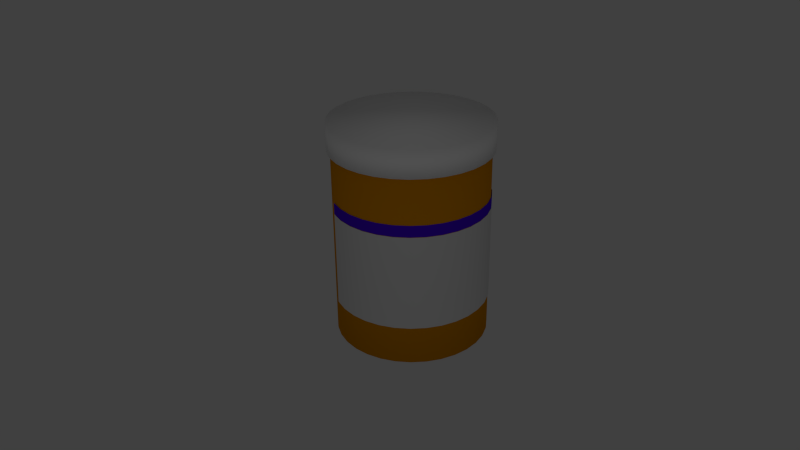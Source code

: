 # Source: painkiller.blend  (saved by Blender 2.65.0; exported with 4.5.12 LTS)
import bpy
from mathutils import Matrix  # noqa: F401  (used for matrix-valued properties, if any)

bpy.ops.wm.read_factory_settings(use_empty=True)
scene = bpy.context.scene
scene.name = 'Scene'

# ---- collections
col_collection_1 = bpy.data.collections.new('Collection 1'); scene.collection.children.link(col_collection_1)

# ---- materials (node trees are filled in below, after node groups)
mat_azulpk = bpy.data.materials.new('azulpk')
mat_azulpk.alpha_threshold = 0.0
mat_azulpk.use_transparent_shadow = False
mat_azulpk.diffuse_color = (0.07652, 0.0, 0.8, 1.0)
mat_azulpk.roughness = 0.5
mat_azulpk.line_color = (0.0, 0.0, 0.0, 1.0)
mat_brancopk2 = bpy.data.materials.new('brancopk2')
mat_brancopk2.alpha_threshold = 0.0
mat_brancopk2.use_transparent_shadow = False
mat_brancopk2.roughness = 0.5
mat_brancopk2.line_color = (0.0, 0.0, 0.0, 1.0)
mat_bracnpk = bpy.data.materials.new('bracnpk')
mat_bracnpk.alpha_threshold = 0.0
mat_bracnpk.use_transparent_shadow = False
mat_bracnpk.diffuse_color = (1.0, 1.0, 1.0, 1.0)
mat_bracnpk.roughness = 0.5
mat_bracnpk.line_color = (0.0, 0.0, 0.0, 1.0)
mat_orangepok = bpy.data.materials.new('orangepok')
mat_orangepok.alpha_threshold = 0.0
mat_orangepok.use_transparent_shadow = False
mat_orangepok.diffuse_color = (0.8, 0.3016, 0.0, 1.0)
mat_orangepok.roughness = 0.5
mat_orangepok.specular_intensity = 1.0
mat_orangepok.line_color = (0.0, 0.0, 0.0, 0.4554)

# ---- material node trees

# ---- world
world_world = bpy.data.worlds.new('World'); scene.world = world_world
world_world.color = (0.05088, 0.05088, 0.05088)
world_world.use_sun_shadow = False
world_world.sun_shadow_jitter_overblur = 0.0
world_world.cycles.sampling_method = 'MANUAL'
world_world.cycles.sample_map_resolution = 256
world_world.light_settings.ao_factor = 0.2679

# ---- cameras
cam_camera = bpy.data.cameras.new('Camera')
cam_camera.clip_end = 100.0
cam_camera.lens = 35.0
cam_camera.sensor_width = 32.0
cam_camera.sensor_height = 18.0
cam_camera.ortho_scale = 7.314
cam_camera.dof.focus_distance = 0.0
cam_camera.dof.aperture_fstop = 128.0

# ---- lights
light_lamp = bpy.data.lights.new('Lamp', 'POINT')
light_lamp.transmission_factor = 0.0
light_lamp.cutoff_distance = 30.0
light_lamp.energy = 100.0
light_lamp.shadow_buffer_clip_start = 1.001
light_lamp.shadow_soft_size = 0.1
light_lamp.shadow_maximum_resolution = 0.006
light_lamp.use_absolute_resolution = True
light_lamp.cycles.use_multiple_importance_sampling = False

# ---- meshes
me_cylinder_003 = bpy.data.meshes.new('Cylinder.003')
me_cylinder_003.from_pydata([(-2.487, 1.452, -2.736), (-2.487, 1.452, -1.488), (-2.29, 1.433, -2.736), (-2.29, 1.433, -1.488), (-2.1, 1.375, -2.736), (-2.1, 1.375, -1.488), (-1.924, 1.281, -2.736), (-1.924, 1.281, -1.488), (-1.771, 1.155, -2.736), (-1.771, 1.155, -1.488), (-1.645, 1.002, -2.736), (-1.645, 1.002, -1.488), (-1.551, 0.8268, -2.736), (-1.551, 0.8268, -1.488), (-1.494, 0.6367, -2.736), (-1.494, 0.6367, -1.488), (-1.474, 0.4391, -2.736), (-1.474, 0.4391, -1.488), (-1.494, 0.2415, -2.736), (-1.494, 0.2415, -1.488), (-1.551, 0.05147, -2.736), (-1.551, 0.05147, -1.488), (-1.645, -0.1237, -2.736), (-1.645, -0.1237, -1.488), (-1.771, -0.2772, -2.736), (-1.771, -0.2772, -1.488), (-1.924, -0.4031, -2.736), (-1.924, -0.4031, -1.488), (-2.1, -0.4968, -2.736), (-2.1, -0.4968, -1.488), (-2.29, -0.5544, -2.736), (-2.29, -0.5544, -1.488), (-2.487, -0.5739, -2.736), (-2.487, -0.5739, -1.488), (-2.685, -0.5544, -2.736), (-2.685, -0.5544, -1.488), (-2.875, -0.4967, -2.736), (-2.875, -0.4967, -1.488), (-2.875, 1.375, -2.736), (-2.875, 1.375, -1.488), (-2.685, 1.433, -2.736), (-2.685, 1.433, -1.488)], [], [(0, 1, 3, 2), (2, 3, 5, 4), (4, 5, 7, 6), (6, 7, 9, 8), (8, 9, 11, 10), (10, 11, 13, 12), (12, 13, 15, 14), (14, 15, 17, 16), (16, 17, 19, 18), (18, 19, 21, 20), (20, 21, 23, 22), (22, 23, 25, 24), (24, 25, 27, 26), (26, 27, 29, 28), (28, 29, 31, 30), (30, 31, 33, 32), (32, 33, 35, 34), (34, 35, 37, 36), (40, 41, 1, 0), (38, 39, 41, 40)])
me_cylinder_003.polygons.foreach_set('use_smooth', [True] * 20)
me_cylinder_003.materials.append(mat_azulpk)
me_cylinder_003.use_remesh_preserve_volume = False
me_cylinder_003.use_remesh_preserve_attributes = False
me_cylinder_003.use_mirror_vertex_groups = False
me_cylinder_003.update()
me_cylinder_002 = bpy.data.meshes.new('Cylinder.002')
me_cylinder_002.from_pydata([(-2.487, 1.452, -2.736), (-2.487, 1.452, -1.488), (-2.29, 1.433, -2.736), (-2.29, 1.433, -1.488), (-2.1, 1.375, -2.736), (-2.1, 1.375, -1.488), (-1.924, 1.281, -2.736), (-1.924, 1.281, -1.488), (-1.771, 1.155, -2.736), (-1.771, 1.155, -1.488), (-1.645, 1.002, -2.736), (-1.645, 1.002, -1.488), (-1.551, 0.8268, -2.736), (-1.551, 0.8268, -1.488), (-1.494, 0.6367, -2.736), (-1.494, 0.6367, -1.488), (-1.474, 0.4391, -2.736), (-1.474, 0.4391, -1.488), (-1.494, 0.2415, -2.736), (-1.494, 0.2415, -1.488), (-1.551, 0.05147, -2.736), (-1.551, 0.05147, -1.488), (-1.645, -0.1237, -2.736), (-1.645, -0.1237, -1.488), (-1.771, -0.2772, -2.736), (-1.771, -0.2772, -1.488), (-1.924, -0.4031, -2.736), (-1.924, -0.4031, -1.488), (-2.1, -0.4968, -2.736), (-2.1, -0.4968, -1.488), (-2.29, -0.5544, -2.736), (-2.29, -0.5544, -1.488), (-2.487, -0.5739, -2.736), (-2.487, -0.5739, -1.488), (-2.685, -0.5544, -2.736), (-2.685, -0.5544, -1.488), (-2.875, -0.4967, -2.736), (-2.875, -0.4967, -1.488), (-2.875, 1.375, -2.736), (-2.875, 1.375, -1.488), (-2.685, 1.433, -2.736), (-2.685, 1.433, -1.488)], [], [(0, 1, 3, 2), (2, 3, 5, 4), (4, 5, 7, 6), (6, 7, 9, 8), (8, 9, 11, 10), (10, 11, 13, 12), (12, 13, 15, 14), (14, 15, 17, 16), (16, 17, 19, 18), (18, 19, 21, 20), (20, 21, 23, 22), (22, 23, 25, 24), (24, 25, 27, 26), (26, 27, 29, 28), (28, 29, 31, 30), (30, 31, 33, 32), (32, 33, 35, 34), (34, 35, 37, 36), (40, 41, 1, 0), (38, 39, 41, 40)])
me_cylinder_002.polygons.foreach_set('use_smooth', [True] * 20)
me_cylinder_002.materials.append(mat_brancopk2)
me_cylinder_002.use_remesh_preserve_volume = False
me_cylinder_002.use_remesh_preserve_attributes = False
me_cylinder_002.use_mirror_vertex_groups = False
me_cylinder_002.update()
me_cylinder_001 = bpy.data.meshes.new('Cylinder.001')
me_cylinder_001.from_pydata([(-3.309e-09, 1.062, -1.01), (-3.309e-09, 1.062, -0.6512), (0.2071, 1.041, -1.01), (0.2071, 1.041, -0.6512), (0.4063, 0.981, -1.01), (0.4063, 0.981, -0.6512), (0.5899, 0.8828, -1.01), (0.5899, 0.8828, -0.6512), (0.7508, 0.7508, -1.01), (0.7508, 0.7508, -0.6512), (0.8828, 0.5899, -1.01), (0.8828, 0.5899, -0.6512), (0.981, 0.4063, -1.01), (0.981, 0.4063, -0.6512), (1.041, 0.2071, -1.01), (1.041, 0.2071, -0.6512), (1.062, 6.048e-08, -1.01), (1.062, 6.048e-08, -0.6512), (1.041, -0.2071, -1.01), (1.041, -0.2071, -0.6512), (0.981, -0.4063, -1.01), (0.981, -0.4063, -0.6512), (0.8828, -0.5899, -1.01), (0.8828, -0.5899, -0.6512), (0.7508, -0.7508, -1.01), (0.7508, -0.7508, -0.6512), (0.5899, -0.8828, -1.01), (0.5899, -0.8828, -0.6512), (0.4063, -0.981, -1.01), (0.4063, -0.981, -0.6512), (0.2071, -1.041, -1.01), (0.2071, -1.041, -0.6512), (-3.493e-07, -1.062, -1.01), (-3.493e-07, -1.062, -0.6512), (-0.2071, -1.041, -1.01), (-0.2071, -1.041, -0.6512), (-0.4063, -0.981, -1.01), (-0.4063, -0.981, -0.6512), (-0.5899, -0.8828, -1.01), (-0.5899, -0.8828, -0.6512), (-0.7508, -0.7508, -1.01), (-0.7508, -0.7508, -0.6512), (-0.8828, -0.5899, -1.01), (-0.8828, -0.5899, -0.6512), (-0.981, -0.4063, -1.01), (-0.981, -0.4063, -0.6512), (-1.041, -0.2071, -1.01), (-1.041, -0.2071, -0.6512), (-1.062, 1.006e-06, -1.01), (-1.062, 1.006e-06, -0.6512), (-1.041, 0.2071, -1.01), (-1.041, 0.2071, -0.6512), (-0.981, 0.4063, -1.01), (-0.981, 0.4063, -0.6512), (-0.8828, 0.5899, -1.01), (-0.8828, 0.5899, -0.6512), (-0.7508, 0.7508, -1.01), (-0.7508, 0.7508, -0.6512), (-0.5899, 0.8828, -1.01), (-0.5899, 0.8828, -0.6512), (-0.4063, 0.981, -1.01), (-0.4063, 0.981, -0.6512), (-0.2071, 1.041, -1.01), (-0.2071, 1.041, -0.6512), (-2.302e-09, 0.9801, -1.01), (0.1912, 0.9613, -1.01), (0.3751, 0.9055, -1.01), (0.5445, 0.8149, -1.01), (0.693, 0.693, -1.01), (0.8149, 0.5445, -1.01), (0.9055, 0.3751, -1.01), (0.9613, 0.1912, -1.01), (0.9801, 7.819e-08, -1.01), (0.9613, -0.1912, -1.01), (0.9055, -0.3751, -1.01), (0.8149, -0.5445, -1.01), (0.693, -0.693, -1.01), (0.5445, -0.8149, -1.01), (0.3751, -0.9055, -1.01), (0.1912, -0.9613, -1.01), (-3.217e-07, -0.9801, -1.01), (-0.1912, -0.9613, -1.01), (-0.3751, -0.9055, -1.01), (-0.5445, -0.8149, -1.01), (-0.693, -0.693, -1.01), (-0.8149, -0.5445, -1.01), (-0.9055, -0.3751, -1.01), (-0.9613, -0.1912, -1.01), (-0.9801, 9.506e-07, -1.01), (-0.9613, 0.1912, -1.01), (-0.9055, 0.3751, -1.01), (-0.8149, 0.5445, -1.01), (-0.693, 0.693, -1.01), (-0.5445, 0.8149, -1.01), (-0.3751, 0.9055, -1.01), (-0.1912, 0.9613, -1.01), (-2.302e-09, 0.9801, -0.7697), (0.1912, 0.9613, -0.7697), (0.3751, 0.9055, -0.7697), (0.5445, 0.8149, -0.7697), (0.693, 0.693, -0.7697), (0.8149, 0.5445, -0.7697), (0.9055, 0.3751, -0.7697), (0.9613, 0.1912, -0.7697), (0.9801, 7.819e-08, -0.7697), (0.9613, -0.1912, -0.7697), (0.9055, -0.3751, -0.7697), (0.8149, -0.5445, -0.7697), (0.693, -0.693, -0.7697), (0.5445, -0.8149, -0.7697), (0.3751, -0.9055, -0.7697), (0.1912, -0.9613, -0.7697), (-3.217e-07, -0.9801, -0.7697), (-0.1912, -0.9613, -0.7697), (-0.3751, -0.9055, -0.7697), (-0.5445, -0.8149, -0.7697), (-0.693, -0.693, -0.7697), (-0.8149, -0.5445, -0.7697), (-0.9055, -0.3751, -0.7697), (-0.9613, -0.1912, -0.7697), (-0.9801, 9.506e-07, -0.7697), (-0.9613, 0.1912, -0.7697), (-0.9055, 0.3751, -0.7697), (-0.8149, 0.5445, -0.7697), (-0.693, 0.693, -0.7697), (-0.5445, 0.8149, -0.7697), (-0.3751, 0.9055, -0.7697), (-0.1912, 0.9613, -0.7697)], [], [(0, 1, 3, 2), (2, 3, 5, 4), (4, 5, 7, 6), (6, 7, 9, 8), (8, 9, 11, 10), (10, 11, 13, 12), (12, 13, 15, 14), (14, 15, 17, 16), (16, 17, 19, 18), (18, 19, 21, 20), (20, 21, 23, 22), (22, 23, 25, 24), (24, 25, 27, 26), (26, 27, 29, 28), (28, 29, 31, 30), (30, 31, 33, 32), (32, 33, 35, 34), (34, 35, 37, 36), (36, 37, 39, 38), (38, 39, 41, 40), (40, 41, 43, 42), (42, 43, 45, 44), (44, 45, 47, 46), (46, 47, 49, 48), (48, 49, 51, 50), (50, 51, 53, 52), (52, 53, 55, 54), (54, 55, 57, 56), (56, 57, 59, 58), (58, 59, 61, 60), (3, 1, 63, 61, 59, 57, 55, 53, 51, 49, 47, 45, 43, 41, 39, 37, 35, 33, 31, 29, 27, 25, 23, 21, 19, 17, 15, 13, 11, 9, 7, 5), (62, 63, 1, 0), (60, 61, 63, 62), (6, 8, 68, 67), (77, 78, 110, 109), (4, 6, 67, 66), (2, 4, 66, 65), (62, 0, 64, 95), (60, 62, 95, 94), (58, 60, 94, 93), (56, 58, 93, 92), (54, 56, 92, 91), (52, 54, 91, 90), (50, 52, 90, 89), (48, 50, 89, 88), (46, 48, 88, 87), (44, 46, 87, 86), (0, 2, 65, 64), (42, 44, 86, 85), (40, 42, 85, 84), (38, 40, 84, 83), (36, 38, 83, 82), (34, 36, 82, 81), (32, 34, 81, 80), (30, 32, 80, 79), (28, 30, 79, 78), (26, 28, 78, 77), (24, 26, 77, 76), (22, 24, 76, 75), (20, 22, 75, 74), (18, 20, 74, 73), (16, 18, 73, 72), (14, 16, 72, 71), (12, 14, 71, 70), (10, 12, 70, 69), (8, 10, 69, 68), (96, 97, 98, 99, 100, 101, 102, 103, 104, 105, 106, 107, 108, 109, 110, 111, 112, 113, 114, 115, 116, 117, 118, 119, 120, 121, 122, 123, 124, 125, 126, 127), (74, 75, 107, 106), (71, 72, 104, 103), (68, 69, 101, 100), (65, 66, 98, 97), (94, 95, 127, 126), (91, 92, 124, 123), (88, 89, 121, 120), (85, 86, 118, 117), (82, 83, 115, 114), (79, 80, 112, 111), (76, 77, 109, 108), (73, 74, 106, 105), (70, 71, 103, 102), (67, 68, 100, 99), (64, 65, 97, 96), (93, 94, 126, 125), (90, 91, 123, 122), (87, 88, 120, 119), (84, 85, 117, 116), (81, 82, 114, 113), (78, 79, 111, 110), (75, 76, 108, 107), (72, 73, 105, 104), (69, 70, 102, 101), (66, 67, 99, 98), (95, 64, 96, 127), (92, 93, 125, 124), (89, 90, 122, 121), (86, 87, 119, 118), (83, 84, 116, 115), (80, 81, 113, 112)])
me_cylinder_001.polygons.foreach_set('use_smooth', [True] * 98)
me_cylinder_001.materials.append(mat_bracnpk)
me_cylinder_001.use_remesh_preserve_volume = False
me_cylinder_001.use_remesh_preserve_attributes = False
me_cylinder_001.use_mirror_vertex_groups = False
me_cylinder_001.update()
me_cylinder = bpy.data.meshes.new('Cylinder')
me_cylinder.from_pydata([(0.0, 1.0, -1.0), (0.0, 1.0, 1.0), (0.1951, 0.9808, -1.0), (0.1951, 0.9808, 1.0), (0.3827, 0.9239, -1.0), (0.3827, 0.9239, 1.0), (0.5556, 0.8315, -1.0), (0.5556, 0.8315, 1.0), (0.7071, 0.7071, -1.0), (0.7071, 0.7071, 1.0), (0.8315, 0.5556, -1.0), (0.8315, 0.5556, 1.0), (0.9239, 0.3827, -1.0), (0.9239, 0.3827, 1.0), (0.9808, 0.1951, -1.0), (0.9808, 0.1951, 1.0), (1.0, 7.55e-08, -1.0), (1.0, 7.55e-08, 1.0), (0.9808, -0.1951, -1.0), (0.9808, -0.1951, 1.0), (0.9239, -0.3827, -1.0), (0.9239, -0.3827, 1.0), (0.8315, -0.5556, -1.0), (0.8315, -0.5556, 1.0), (0.7071, -0.7071, -1.0), (0.7071, -0.7071, 1.0), (0.5556, -0.8315, -1.0), (0.5556, -0.8315, 1.0), (0.3827, -0.9239, -1.0), (0.3827, -0.9239, 1.0), (0.1951, -0.9808, -1.0), (0.1951, -0.9808, 1.0), (-3.258e-07, -1.0, -1.0), (-3.258e-07, -1.0, 1.0), (-0.1951, -0.9808, -1.0), (-0.1951, -0.9808, 1.0), (-0.3827, -0.9239, -1.0), (-0.3827, -0.9239, 1.0), (-0.5556, -0.8315, -1.0), (-0.5556, -0.8315, 1.0), (-0.7071, -0.7071, -1.0), (-0.7071, -0.7071, 1.0), (-0.8315, -0.5556, -1.0), (-0.8315, -0.5556, 1.0), (-0.9239, -0.3827, -1.0), (-0.9239, -0.3827, 1.0), (-0.9808, -0.1951, -1.0), (-0.9808, -0.1951, 1.0), (-1.0, 9.656e-07, -1.0), (-1.0, 9.656e-07, 1.0), (-0.9808, 0.1951, -1.0), (-0.9808, 0.1951, 1.0), (-0.9239, 0.3827, -1.0), (-0.9239, 0.3827, 1.0), (-0.8315, 0.5556, -1.0), (-0.8315, 0.5556, 1.0), (-0.7071, 0.7071, -1.0), (-0.7071, 0.7071, 1.0), (-0.5556, 0.8315, -1.0), (-0.5556, 0.8315, 1.0), (-0.3827, 0.9239, -1.0), (-0.3827, 0.9239, 1.0), (-0.1951, 0.9808, -1.0), (-0.1951, 0.9808, 1.0), (6.349e-09, 0.9465, 1.0), (0.1847, 0.9283, 1.0), (0.3622, 0.8745, 1.0), (0.5259, 0.787, 1.0), (0.6693, 0.6693, 1.0), (0.787, 0.5259, 1.0), (0.8745, 0.3622, 1.0), (0.9283, 0.1847, 1.0), (0.9465, 8.67e-08, 1.0), (0.9283, -0.1847, 1.0), (0.8745, -0.3622, 1.0), (0.787, -0.5259, 1.0), (0.6693, -0.6693, 1.0), (0.5259, -0.787, 1.0), (0.3622, -0.8745, 1.0), (0.1847, -0.9283, 1.0), (-3.021e-07, -0.9465, 1.0), (-0.1847, -0.9283, 1.0), (-0.3622, -0.8745, 1.0), (-0.5259, -0.787, 1.0), (-0.6693, -0.6693, 1.0), (-0.787, -0.5259, 1.0), (-0.8745, -0.3622, 1.0), (-0.9283, -0.1847, 1.0), (-0.9465, 9.292e-07, 1.0), (-0.9283, 0.1847, 1.0), (-0.8745, 0.3622, 1.0), (-0.787, 0.5259, 1.0), (-0.6693, 0.6693, 1.0), (-0.5259, 0.787, 1.0), (-0.3622, 0.8745, 1.0), (-0.1847, 0.9283, 1.0), (6.349e-09, 0.9465, -0.9207), (0.1847, 0.9283, -0.9207), (0.3622, 0.8745, -0.9207), (0.5259, 0.787, -0.9207), (0.6693, 0.6693, -0.9207), (0.787, 0.5259, -0.9207), (0.8745, 0.3622, -0.9207), (0.9283, 0.1847, -0.9207), (0.9465, 8.67e-08, -0.9207), (0.9283, -0.1847, -0.9207), (0.8745, -0.3622, -0.9207), (0.787, -0.5259, -0.9207), (0.6693, -0.6693, -0.9207), (0.5259, -0.787, -0.9207), (0.3622, -0.8745, -0.9207), (0.1847, -0.9283, -0.9207), (-3.021e-07, -0.9465, -0.9207), (-0.1847, -0.9283, -0.9207), (-0.3622, -0.8745, -0.9207), (-0.5259, -0.787, -0.9207), (-0.6693, -0.6693, -0.9207), (-0.787, -0.5259, -0.9207), (-0.8745, -0.3622, -0.9207), (-0.9283, -0.1847, -0.9207), (-0.9465, 9.292e-07, -0.9207), (-0.9283, 0.1847, -0.9207), (-0.8745, 0.3622, -0.9207), (-0.787, 0.5259, -0.9207), (-0.6693, 0.6693, -0.9207), (-0.5259, 0.787, -0.9207), (-0.3622, 0.8745, -0.9207), (-0.1847, 0.9283, -0.9207)], [], [(0, 1, 3, 2), (2, 3, 5, 4), (4, 5, 7, 6), (6, 7, 9, 8), (8, 9, 11, 10), (10, 11, 13, 12), (12, 13, 15, 14), (14, 15, 17, 16), (16, 17, 19, 18), (18, 19, 21, 20), (20, 21, 23, 22), (22, 23, 25, 24), (24, 25, 27, 26), (26, 27, 29, 28), (28, 29, 31, 30), (30, 31, 33, 32), (32, 33, 35, 34), (34, 35, 37, 36), (36, 37, 39, 38), (38, 39, 41, 40), (40, 41, 43, 42), (42, 43, 45, 44), (44, 45, 47, 46), (46, 47, 49, 48), (48, 49, 51, 50), (50, 51, 53, 52), (52, 53, 55, 54), (54, 55, 57, 56), (56, 57, 59, 58), (58, 59, 61, 60), (1, 63, 95, 64), (62, 63, 1, 0), (60, 61, 63, 62), (0, 2, 4, 6, 8, 10, 12, 14, 16, 18, 20, 22, 24, 26, 28, 30, 32, 34, 36, 38, 40, 42, 44, 46, 48, 50, 52, 54, 56, 58, 60, 62), (64, 95, 127, 96), (63, 61, 94, 95), (61, 59, 93, 94), (59, 57, 92, 93), (57, 55, 91, 92), (55, 53, 90, 91), (53, 51, 89, 90), (51, 49, 88, 89), (49, 47, 87, 88), (47, 45, 86, 87), (3, 1, 64, 65), (45, 43, 85, 86), (43, 41, 84, 85), (41, 39, 83, 84), (39, 37, 82, 83), (37, 35, 81, 82), (35, 33, 80, 81), (33, 31, 79, 80), (31, 29, 78, 79), (29, 27, 77, 78), (27, 25, 76, 77), (25, 23, 75, 76), (23, 21, 74, 75), (21, 19, 73, 74), (19, 17, 72, 73), (17, 15, 71, 72), (15, 13, 70, 71), (13, 11, 69, 70), (11, 9, 68, 69), (9, 7, 67, 68), (7, 5, 66, 67), (5, 3, 65, 66), (97, 96, 127, 126, 125, 124, 123, 122, 121, 120, 119, 118, 117, 116, 115, 114, 113, 112, 111, 110, 109, 108, 107, 106, 105, 104, 103, 102, 101, 100, 99, 98), (93, 92, 124, 125), (90, 89, 121, 122), (87, 86, 118, 119), (84, 83, 115, 116), (81, 80, 112, 113), (78, 77, 109, 110), (75, 74, 106, 107), (72, 71, 103, 104), (69, 68, 100, 101), (66, 65, 97, 98), (95, 94, 126, 127), (92, 91, 123, 124), (89, 88, 120, 121), (86, 85, 117, 118), (83, 82, 114, 115), (80, 79, 111, 112), (77, 76, 108, 109), (74, 73, 105, 106), (71, 70, 102, 103), (68, 67, 99, 100), (65, 64, 96, 97), (94, 93, 125, 126), (91, 90, 122, 123), (88, 87, 119, 120), (85, 84, 116, 117), (82, 81, 113, 114), (79, 78, 110, 111), (76, 75, 107, 108), (73, 72, 104, 105), (70, 69, 101, 102), (67, 66, 98, 99)])
me_cylinder.polygons.foreach_set('use_smooth', [True] * 98)
me_cylinder.materials.append(mat_orangepok)
me_cylinder.use_remesh_preserve_volume = False
me_cylinder.use_remesh_preserve_attributes = False
me_cylinder.use_mirror_vertex_groups = False
me_cylinder.update()

# ---- objects
ob_cylinder_003 = bpy.data.objects.new('Cylinder.003', me_cylinder_003)
ob_cylinder_002 = bpy.data.objects.new('Cylinder.002', me_cylinder_002)
ob_cylinder_001 = bpy.data.objects.new('Cylinder.001', me_cylinder_001)
ob_cylinder = bpy.data.objects.new('Cylinder', me_cylinder)
ob_lamp = bpy.data.objects.new('Lamp', light_lamp)
ob_camera = bpy.data.objects.new('Camera', cam_camera)

# ---- transforms, parenting, visibility, modifiers, constraints
ob_cylinder_003.location = (2.481, -0.4376, 0.8098)
ob_cylinder_003.scale = (1.0, 1.0, 0.12)
ob_cylinder_003.lineart.crease_threshold = 0.0
ob_cylinder_002.location = (2.481, -0.4376, 1.964)
ob_cylinder_002.lineart.crease_threshold = 0.0
ob_cylinder_001.location = (0.0, 0.0, 2.22)
ob_cylinder_001.scale = (0.983, 0.983, 0.983)
ob_cylinder_001.lineart.crease_threshold = 0.0
ob_cylinder.location = (0.0, 0.0, 0.0)
ob_cylinder.scale = (1.0, 1.0, 1.274)
ob_cylinder.lineart.crease_threshold = 0.0
ob_lamp.location = (7.055, -6.697, 4.987)
ob_lamp.rotation_euler = (0.6503, 0.05522, 1.866)
ob_lamp.lock_rotations_4d = False
ob_lamp.empty_display_type = 'ARROWS'
ob_lamp.color = (0.0, 0.0, 0.0, 0.0)
ob_lamp.lineart.crease_threshold = 0.0
ob_camera.location = (7.223, -6.94, 5.13)
ob_camera.rotation_euler = (1.109, 0.01082, 0.8149)
ob_camera.lock_rotations_4d = False
ob_camera.empty_display_type = 'ARROWS'
ob_camera.color = (0.0, 0.0, 0.0, 0.0)
ob_camera.display_type = 'WIRE'
ob_camera.lineart.crease_threshold = 0.0

# ---- collection membership
col_collection_1.objects.link(ob_cylinder_003)
col_collection_1.objects.link(ob_cylinder_002)
col_collection_1.objects.link(ob_cylinder_001)
col_collection_1.objects.link(ob_cylinder)
col_collection_1.objects.link(ob_lamp)
col_collection_1.objects.link(ob_camera)

# ---- scene / render settings (as saved in the file)
scene.camera = ob_camera
scene.frame_start = 1; scene.frame_end = 250; scene.frame_set(1)
scene.render.engine = 'BLENDER_EEVEE_NEXT'
scene.render.image_settings.color_mode = 'RGB'
scene.render.image_settings.compression = 90
scene.render.resolution_percentage = 50
scene.render.dither_intensity = 0.0
scene.render.bake_margin = 2
scene.render.bake_bias = 0.0
scene.cycles.use_denoising = False
scene.cycles.samples = 10
scene.cycles.sampling_pattern = 'TABULATED_SOBOL'
scene.cycles.light_sampling_threshold = 0.0
scene.cycles.use_adaptive_sampling = False
scene.cycles.use_light_tree = False
scene.cycles.blur_glossy = 0.0
scene.cycles.volume_bounces = 1
scene.cycles.pixel_filter_type = 'GAUSSIAN'
scene.cycles.sample_clamp_indirect = 0.0
scene.view_settings.view_transform = 'Standard'
bpy.context.view_layer.update()
